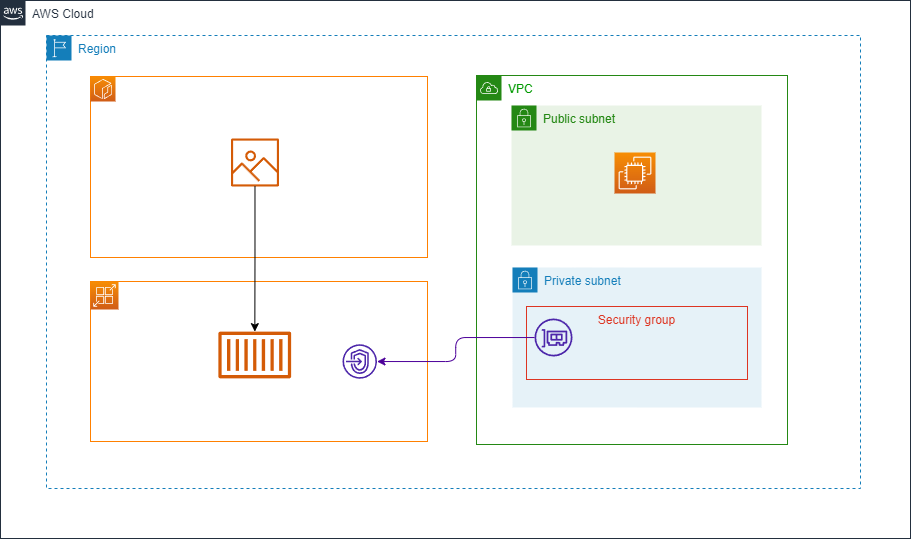

The diagram above was exported from draw.io. Its source (the exported page's mxGraphModel, read from the mxfile embedded in the PNG):
<mxGraphModel dx="917" dy="519" grid="0" gridSize="10" guides="1" tooltips="1" connect="1" arrows="1" fold="1" page="0" pageScale="1" pageWidth="1200" pageHeight="1920" background="#ffffff" math="0" shadow="0">
  <root>
    <mxCell id="0" />
    <mxCell id="1" parent="0" />
    <mxCell id="6" value="Region" style="points=[[0,0],[0.25,0],[0.5,0],[0.75,0],[1,0],[1,0.25],[1,0.5],[1,0.75],[1,1],[0.75,1],[0.5,1],[0.25,1],[0,1],[0,0.75],[0,0.5],[0,0.25]];outlineConnect=0;gradientColor=none;html=1;whiteSpace=wrap;fontSize=12;fontStyle=0;container=1;pointerEvents=0;collapsible=0;recursiveResize=0;shape=mxgraph.aws4.group;grIcon=mxgraph.aws4.group_region;strokeColor=#147EBA;fillColor=none;verticalAlign=top;align=left;spacingLeft=30;fontColor=#147EBA;dashed=1;" vertex="1" parent="1">
      <mxGeometry x="-40" y="400" width="814" height="453" as="geometry" />
    </mxCell>
    <mxCell id="3" value="Private subnet" style="points=[[0,0],[0.25,0],[0.5,0],[0.75,0],[1,0],[1,0.25],[1,0.5],[1,0.75],[1,1],[0.75,1],[0.5,1],[0.25,1],[0,1],[0,0.75],[0,0.5],[0,0.25]];outlineConnect=0;gradientColor=none;html=1;whiteSpace=wrap;fontSize=12;fontStyle=0;container=1;pointerEvents=0;collapsible=0;recursiveResize=0;shape=mxgraph.aws4.group;grIcon=mxgraph.aws4.group_security_group;grStroke=0;strokeColor=#147EBA;fillColor=#E6F2F8;verticalAlign=top;align=left;spacingLeft=30;fontColor=#147EBA;dashed=0;" vertex="1" parent="6">
      <mxGeometry x="466" y="232" width="249" height="140" as="geometry" />
    </mxCell>
    <mxCell id="2" value="Public subnet" style="points=[[0,0],[0.25,0],[0.5,0],[0.75,0],[1,0],[1,0.25],[1,0.5],[1,0.75],[1,1],[0.75,1],[0.5,1],[0.25,1],[0,1],[0,0.75],[0,0.5],[0,0.25]];outlineConnect=0;gradientColor=none;html=1;whiteSpace=wrap;fontSize=12;fontStyle=0;container=1;pointerEvents=0;collapsible=0;recursiveResize=0;shape=mxgraph.aws4.group;grIcon=mxgraph.aws4.group_security_group;grStroke=0;strokeColor=#248814;fillColor=#E9F3E6;verticalAlign=top;align=left;spacingLeft=30;fontColor=#248814;dashed=0;" vertex="1" parent="6">
      <mxGeometry x="465" y="70" width="250" height="140" as="geometry" />
    </mxCell>
    <mxCell id="4" value="&lt;font color=&quot;#009900&quot;&gt;VPC&lt;/font&gt;" style="points=[[0,0],[0.25,0],[0.5,0],[0.75,0],[1,0],[1,0.25],[1,0.5],[1,0.75],[1,1],[0.75,1],[0.5,1],[0.25,1],[0,1],[0,0.75],[0,0.5],[0,0.25]];outlineConnect=0;gradientColor=none;html=1;whiteSpace=wrap;fontSize=12;fontStyle=0;container=0;pointerEvents=0;collapsible=0;recursiveResize=0;shape=mxgraph.aws4.group;grIcon=mxgraph.aws4.group_vpc;strokeColor=#248814;fillColor=none;verticalAlign=top;align=left;spacingLeft=30;fontColor=#AAB7B8;dashed=0;" vertex="1" parent="6">
      <mxGeometry x="430" y="40" width="311" height="369" as="geometry" />
    </mxCell>
    <mxCell id="13" value="Security group" style="fillColor=none;strokeColor=#DD3522;verticalAlign=top;fontStyle=0;fontColor=#DD3522;" vertex="1" parent="6">
      <mxGeometry x="480" y="271" width="221" height="73" as="geometry" />
    </mxCell>
    <mxCell id="12" value="" style="sketch=0;outlineConnect=0;fontColor=#232F3E;gradientColor=none;fillColor=#4D27AA;strokeColor=none;dashed=0;verticalLabelPosition=bottom;verticalAlign=top;align=center;html=1;fontSize=12;fontStyle=0;aspect=fixed;pointerEvents=1;shape=mxgraph.aws4.elastic_network_interface;" vertex="1" parent="6">
      <mxGeometry x="488" y="283" width="38" height="38" as="geometry" />
    </mxCell>
    <mxCell id="9" value="AWS Cloud" style="points=[[0,0],[0.25,0],[0.5,0],[0.75,0],[1,0],[1,0.25],[1,0.5],[1,0.75],[1,1],[0.75,1],[0.5,1],[0.25,1],[0,1],[0,0.75],[0,0.5],[0,0.25]];outlineConnect=0;gradientColor=none;html=1;whiteSpace=wrap;fontSize=12;fontStyle=0;container=1;pointerEvents=0;collapsible=0;recursiveResize=0;shape=mxgraph.aws4.group;grIcon=mxgraph.aws4.group_aws_cloud_alt;strokeColor=#232F3E;fillColor=none;verticalAlign=top;align=left;spacingLeft=30;fontColor=#232F3E;dashed=0;" vertex="1" parent="1">
      <mxGeometry x="-86" y="365" width="910" height="538" as="geometry" />
    </mxCell>
    <mxCell id="17" value="" style="group" vertex="1" connectable="0" parent="9">
      <mxGeometry x="90" y="281" width="337" height="160" as="geometry" />
    </mxCell>
    <mxCell id="8" value="" style="whiteSpace=wrap;html=1;fontColor=#009900;strokeColor=#FF8000;fillColor=none;" vertex="1" parent="17">
      <mxGeometry width="337" height="160" as="geometry" />
    </mxCell>
    <mxCell id="7" value="" style="sketch=0;points=[[0,0,0],[0.25,0,0],[0.5,0,0],[0.75,0,0],[1,0,0],[0,1,0],[0.25,1,0],[0.5,1,0],[0.75,1,0],[1,1,0],[0,0.25,0],[0,0.5,0],[0,0.75,0],[1,0.25,0],[1,0.5,0],[1,0.75,0]];outlineConnect=0;fontColor=#232F3E;gradientColor=#F78E04;gradientDirection=north;fillColor=#D05C17;strokeColor=#ffffff;dashed=0;verticalLabelPosition=bottom;verticalAlign=top;align=center;html=1;fontSize=12;fontStyle=0;aspect=fixed;shape=mxgraph.aws4.resourceIcon;resIcon=mxgraph.aws4.app_runner;" vertex="1" parent="17">
      <mxGeometry width="28" height="28" as="geometry" />
    </mxCell>
    <mxCell id="10" value="" style="sketch=0;outlineConnect=0;fontColor=#232F3E;gradientColor=none;fillColor=#D45B07;strokeColor=none;dashed=0;verticalLabelPosition=bottom;verticalAlign=top;align=center;html=1;fontSize=12;fontStyle=0;aspect=fixed;pointerEvents=1;shape=mxgraph.aws4.container_1;" vertex="1" parent="17">
      <mxGeometry x="127.86999999999989" y="50" width="72.77" height="47" as="geometry" />
    </mxCell>
    <mxCell id="11" value="" style="sketch=0;outlineConnect=0;fontColor=#232F3E;gradientColor=none;fillColor=#4D27AA;strokeColor=none;dashed=0;verticalLabelPosition=bottom;verticalAlign=top;align=center;html=1;fontSize=12;fontStyle=0;aspect=fixed;pointerEvents=1;shape=mxgraph.aws4.endpoints;" vertex="1" parent="17">
      <mxGeometry x="252" y="62.75" width="34.5" height="34.5" as="geometry" />
    </mxCell>
    <mxCell id="18" value="" style="group" vertex="1" connectable="0" parent="9">
      <mxGeometry x="90" y="76" width="337" height="181" as="geometry" />
    </mxCell>
    <mxCell id="16" value="" style="whiteSpace=wrap;html=1;fontColor=#009900;strokeColor=#FF8000;fillColor=none;" vertex="1" parent="18">
      <mxGeometry width="337" height="181" as="geometry" />
    </mxCell>
    <mxCell id="15" value="" style="sketch=0;points=[[0,0,0],[0.25,0,0],[0.5,0,0],[0.75,0,0],[1,0,0],[0,1,0],[0.25,1,0],[0.5,1,0],[0.75,1,0],[1,1,0],[0,0.25,0],[0,0.5,0],[0,0.75,0],[1,0.25,0],[1,0.5,0],[1,0.75,0]];outlineConnect=0;fontColor=#232F3E;gradientColor=#F78E04;gradientDirection=north;fillColor=#D05C17;strokeColor=#ffffff;dashed=0;verticalLabelPosition=bottom;verticalAlign=top;align=center;html=1;fontSize=12;fontStyle=0;aspect=fixed;shape=mxgraph.aws4.resourceIcon;resIcon=mxgraph.aws4.ecr;" vertex="1" parent="18">
      <mxGeometry width="25" height="25" as="geometry" />
    </mxCell>
    <mxCell id="19" value="" style="sketch=0;outlineConnect=0;fontColor=#232F3E;gradientColor=none;fillColor=#D45B07;strokeColor=none;dashed=0;verticalLabelPosition=bottom;verticalAlign=top;align=center;html=1;fontSize=12;fontStyle=0;aspect=fixed;pointerEvents=1;shape=mxgraph.aws4.container_registry_image;" vertex="1" parent="18">
      <mxGeometry x="140.5" y="62" width="48" height="48" as="geometry" />
    </mxCell>
    <mxCell id="20" style="edgeStyle=orthogonalEdgeStyle;html=1;strokeColor=#000000;fontColor=#009900;" edge="1" parent="9" source="19" target="10">
      <mxGeometry relative="1" as="geometry" />
    </mxCell>
    <mxCell id="21" value="" style="sketch=0;points=[[0,0,0],[0.25,0,0],[0.5,0,0],[0.75,0,0],[1,0,0],[0,1,0],[0.25,1,0],[0.5,1,0],[0.75,1,0],[1,1,0],[0,0.25,0],[0,0.5,0],[0,0.75,0],[1,0.25,0],[1,0.5,0],[1,0.75,0]];outlineConnect=0;fontColor=#232F3E;gradientColor=#F78E04;gradientDirection=north;fillColor=#D05C17;strokeColor=#ffffff;dashed=0;verticalLabelPosition=bottom;verticalAlign=top;align=center;html=1;fontSize=12;fontStyle=0;aspect=fixed;shape=mxgraph.aws4.resourceIcon;resIcon=mxgraph.aws4.ec2;" vertex="1" parent="9">
      <mxGeometry x="614" y="152" width="41" height="41" as="geometry" />
    </mxCell>
    <mxCell id="14" style="edgeStyle=orthogonalEdgeStyle;html=1;fontColor=#009900;strokeColor=#4C0099;" edge="1" parent="1" source="12" target="11">
      <mxGeometry relative="1" as="geometry" />
    </mxCell>
  </root>
</mxGraphModel>